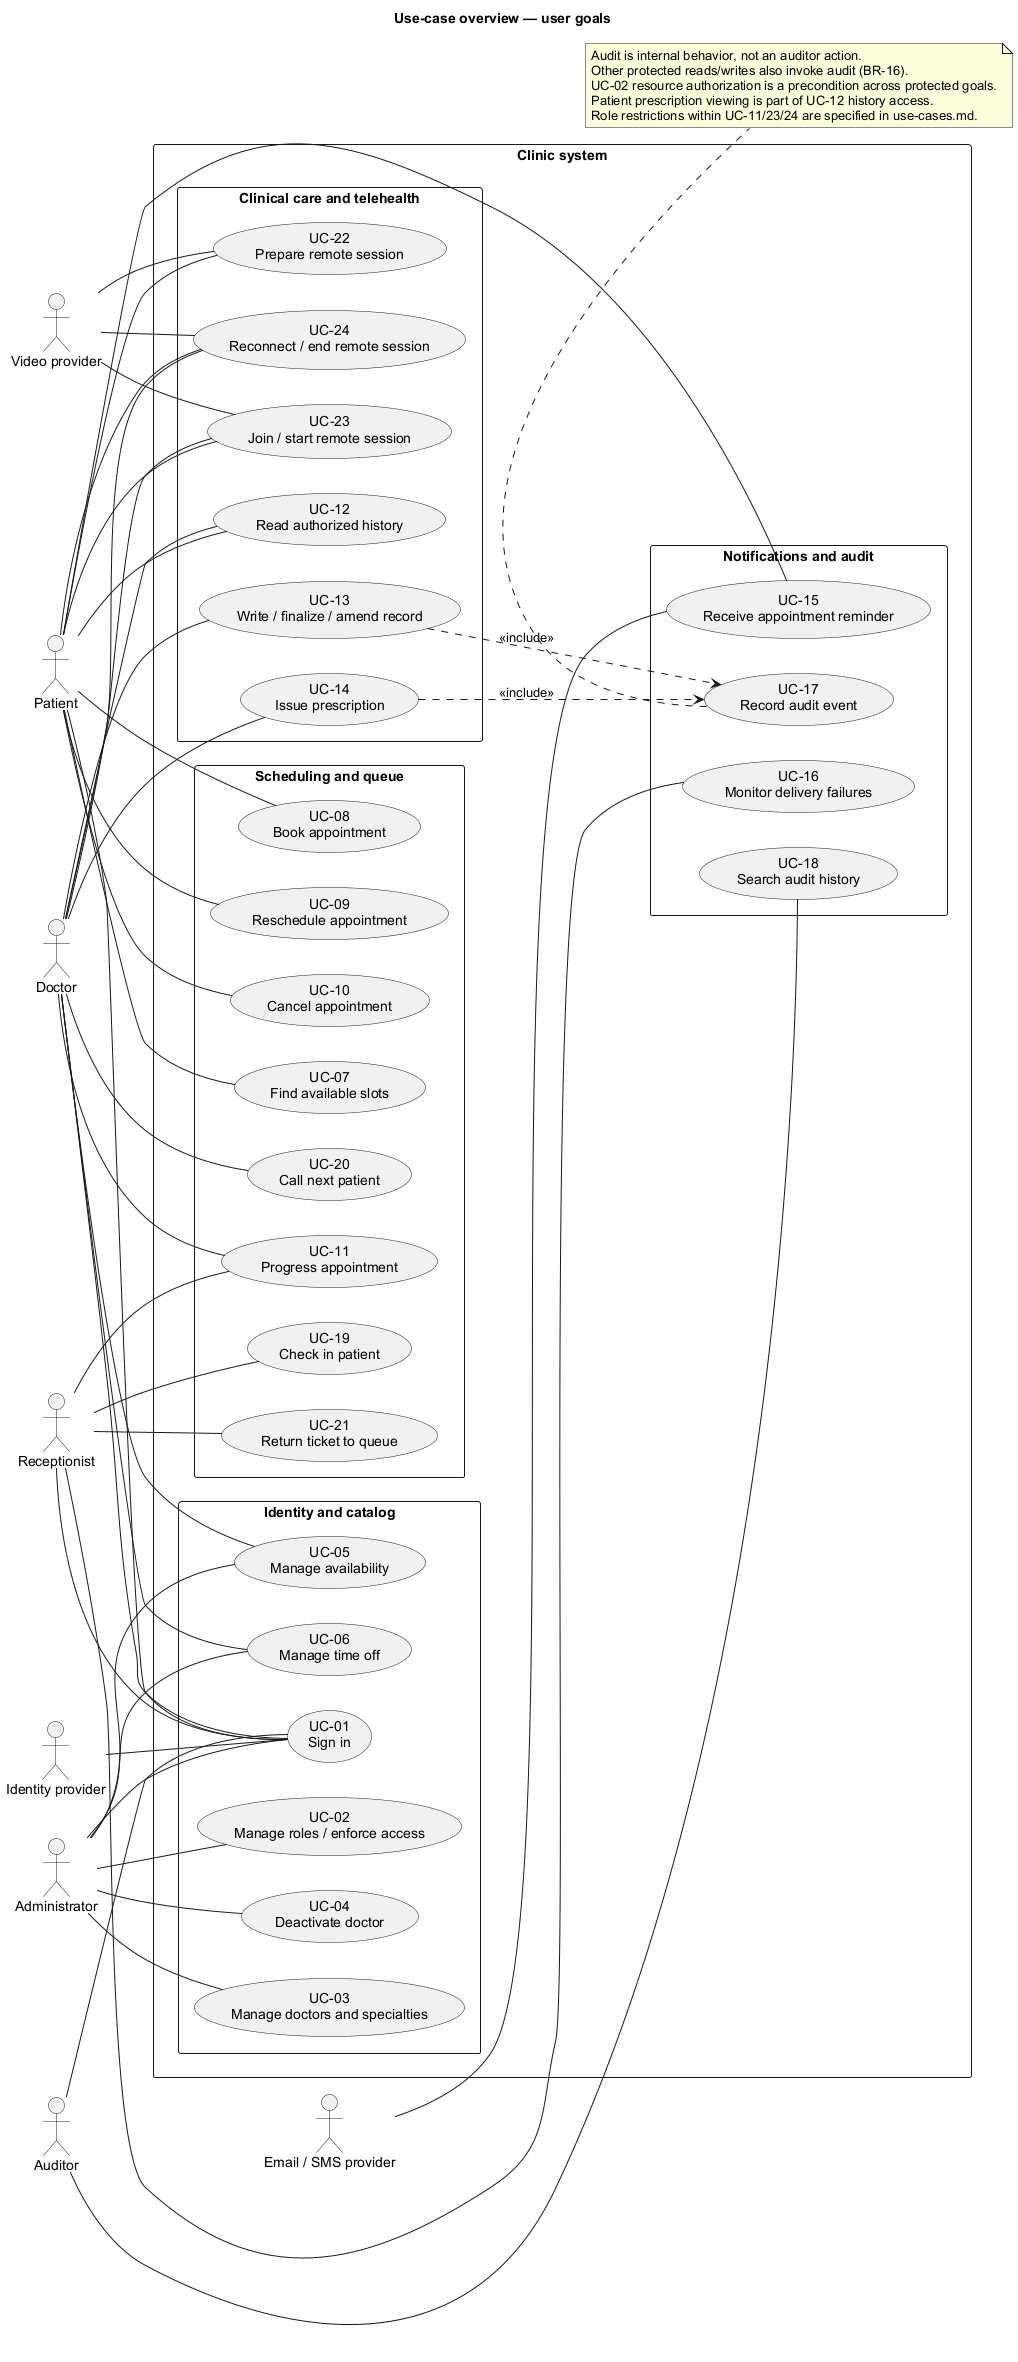

The diagram above was rendered by PlantUML. Its source (embedded in the PNG):
@startuml
skinparam shadowing false
skinparam defaultFontName Arial
title Use-case overview — user goals
left to right direction
skinparam packageStyle rectangle
actor Patient
actor Doctor
actor Receptionist
actor Administrator
actor Auditor
actor "Identity provider" as IdP
actor "Email / SMS provider" as Notify
actor "Video provider" as Video
rectangle "Clinic system" {
 package "Identity and catalog" {
  usecase "UC-01\nSign in" as UC1
  usecase "UC-02\nManage roles / enforce access" as UC2
  usecase "UC-03\nManage doctors and specialties" as UC3
  usecase "UC-04\nDeactivate doctor" as UC4
  usecase "UC-05\nManage availability" as UC5
  usecase "UC-06\nManage time off" as UC6
 }
 package "Scheduling and queue" {
  usecase "UC-07\nFind available slots" as UC7
  usecase "UC-08\nBook appointment" as UC8
  usecase "UC-09\nReschedule appointment" as UC9
  usecase "UC-10\nCancel appointment" as UC10
  usecase "UC-11\nProgress appointment" as UC11
  usecase "UC-19\nCheck in patient" as UC19
  usecase "UC-20\nCall next patient" as UC20
  usecase "UC-21\nReturn ticket to queue" as UC21
 }
 package "Clinical care and telehealth" {
  usecase "UC-12\nRead authorized history" as UC12
  usecase "UC-13\nWrite / finalize / amend record" as UC13
  usecase "UC-14\nIssue prescription" as UC14
  usecase "UC-22\nPrepare remote session" as UC22
  usecase "UC-23\nJoin / start remote session" as UC23
  usecase "UC-24\nReconnect / end remote session" as UC24
 }
 package "Notifications and audit" {
  usecase "UC-15\nReceive appointment reminder" as UC15
  usecase "UC-16\nMonitor delivery failures" as UC16
  usecase "UC-17\nRecord audit event" as UC17
  usecase "UC-18\nSearch audit history" as UC18
 }
}
Patient -- UC1
Doctor -- UC1
Receptionist -- UC1
Administrator -- UC1
Auditor -- UC1
IdP -- UC1
Administrator -- UC2
Administrator -- UC3
Administrator -- UC4
Doctor -- UC5
Administrator -- UC5
Doctor -- UC6
Administrator -- UC6
Patient -- UC7
Patient -- UC8
Patient -- UC9
Patient -- UC10
Doctor -- UC11
Receptionist -- UC11
Receptionist -- UC19
Doctor -- UC20
Receptionist -- UC21
Doctor -- UC12
Patient -- UC12
Doctor -- UC13
Doctor -- UC14
Patient -- UC22
Video -- UC22
Patient -- UC23
Doctor -- UC23
Video -- UC23
Patient -- UC24
Doctor -- UC24
Video -- UC24
Patient -- UC15
Notify -- UC15
Receptionist -- UC16
Auditor -- UC18
UC13 ..> UC17 : <<include>>
UC14 ..> UC17 : <<include>>
note bottom of UC17
Audit is internal behavior, not an auditor action.
Other protected reads/writes also invoke audit (BR-16).
UC-02 resource authorization is a precondition across protected goals.
Patient prescription viewing is part of UC-12 history access.
Role restrictions within UC-11/23/24 are specified in use-cases.md.
end note
@enduml